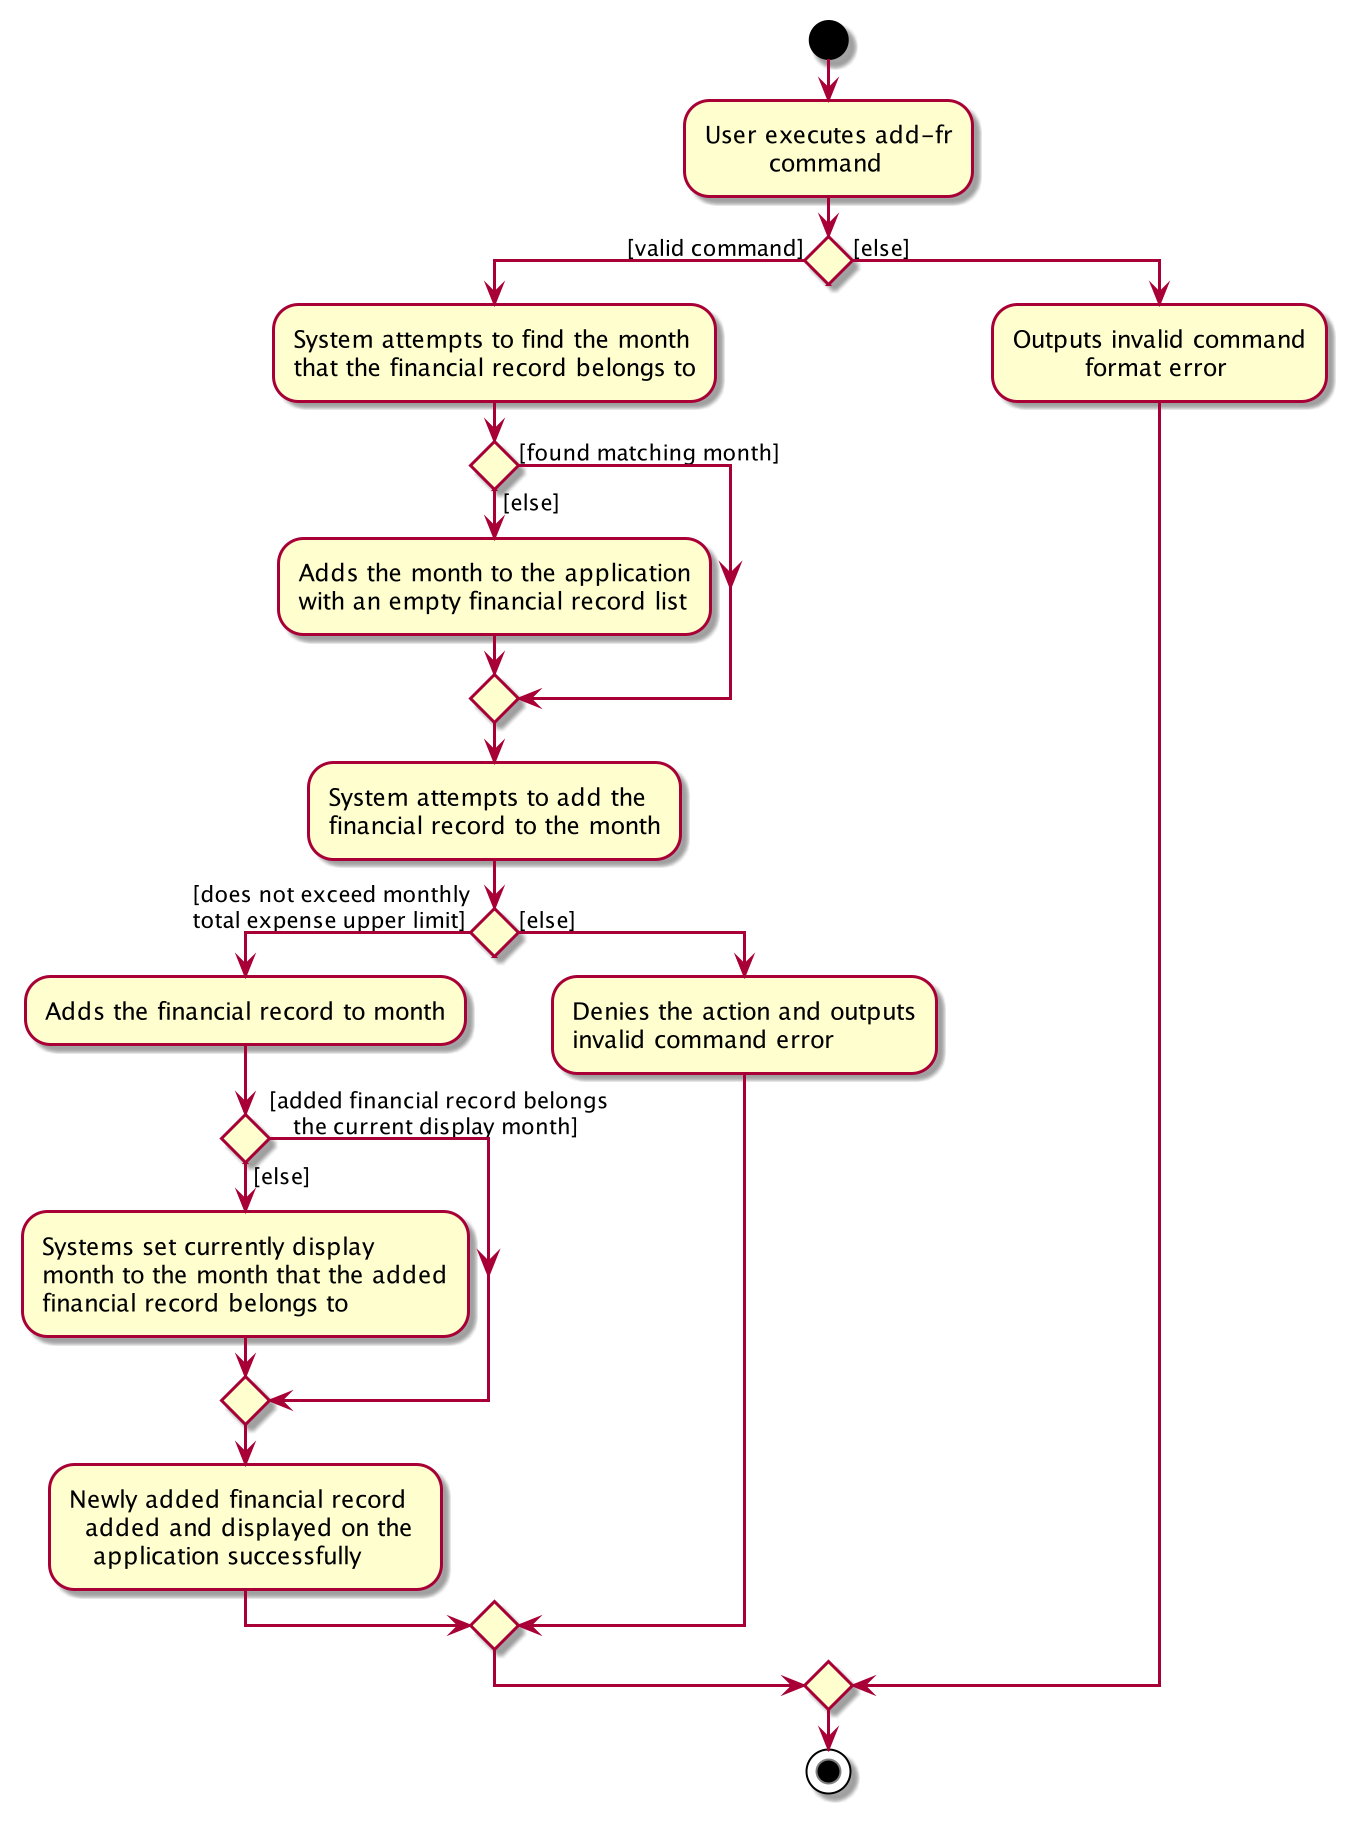

The diagram above was rendered by PlantUML. Its source (embedded in the PNG):
@startuml
start
:User executes add-fr
        command;

if () then ([valid command])
    :System attempts to find the month
   that the financial record belongs to;

if () then ([found matching month])

else ([else])
    :Adds the month to the application
    with an empty financial record list;
endif
    :System attempts to add the
    financial record to the month;

if () then ([does not exceed monthly
total expense upper limit])
    :Adds the financial record to month;
    if () then ([added financial record belongs
    the current display month])
    else ([else])
        :Systems set currently display
        month to the month that the added
        financial record belongs to;
    endif
            :Newly added financial record 
              added and displayed on the 
               application successfully;
else ([else])
    :Denies the action and outputs
    invalid command error;
endif

else ([else])
    :Outputs invalid command
             format error;
endif

stop
@enduml